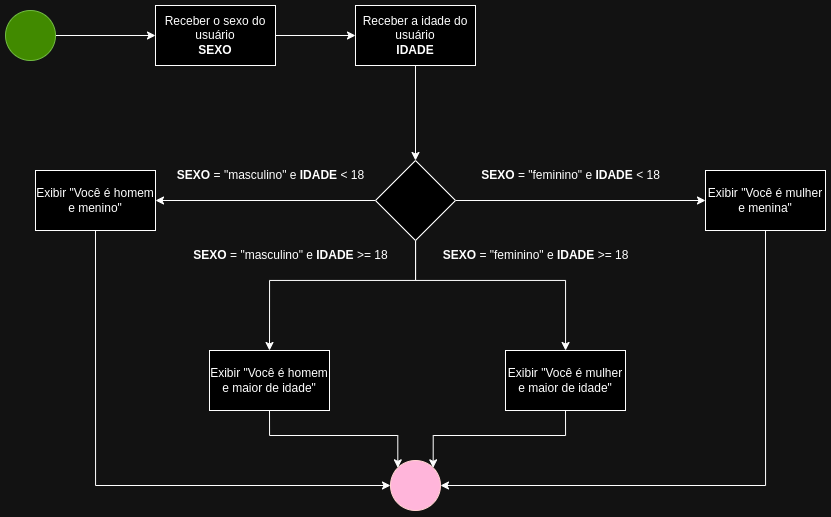

The diagram above was exported from draw.io. Its source (the exported page's mxGraphModel, read from the mxfile embedded in the PNG):
<mxGraphModel dx="1421" dy="547" grid="1" gridSize="10" guides="1" tooltips="1" connect="1" arrows="1" fold="1" page="1" pageScale="1" pageWidth="827" pageHeight="1169" math="0" shadow="0">
  <root>
    <mxCell id="0" />
    <mxCell id="1" parent="0" />
    <mxCell id="SUO_Rl3HXCNeJjXv33Pc-5" style="edgeStyle=orthogonalEdgeStyle;rounded=0;orthogonalLoop=1;jettySize=auto;html=1;exitX=1;exitY=0.5;exitDx=0;exitDy=0;entryX=0;entryY=0.5;entryDx=0;entryDy=0;" edge="1" parent="1" source="SUO_Rl3HXCNeJjXv33Pc-1" target="SUO_Rl3HXCNeJjXv33Pc-2">
      <mxGeometry relative="1" as="geometry" />
    </mxCell>
    <mxCell id="SUO_Rl3HXCNeJjXv33Pc-1" value="" style="ellipse;whiteSpace=wrap;html=1;aspect=fixed;fillColor=#60a917;strokeColor=#2D7600;fontColor=#ffffff;" vertex="1" parent="1">
      <mxGeometry x="90" y="60" width="50" height="50" as="geometry" />
    </mxCell>
    <mxCell id="SUO_Rl3HXCNeJjXv33Pc-7" value="" style="edgeStyle=orthogonalEdgeStyle;rounded=0;orthogonalLoop=1;jettySize=auto;html=1;" edge="1" parent="1" source="SUO_Rl3HXCNeJjXv33Pc-2" target="SUO_Rl3HXCNeJjXv33Pc-6">
      <mxGeometry relative="1" as="geometry" />
    </mxCell>
    <mxCell id="SUO_Rl3HXCNeJjXv33Pc-2" value="Receber o sexo do usuário&lt;br&gt;&lt;b&gt;SEXO&lt;/b&gt;" style="rounded=0;whiteSpace=wrap;html=1;" vertex="1" parent="1">
      <mxGeometry x="240" y="55" width="120" height="60" as="geometry" />
    </mxCell>
    <mxCell id="SUO_Rl3HXCNeJjXv33Pc-4" value="" style="ellipse;whiteSpace=wrap;html=1;aspect=fixed;fillColor=#a20025;strokeColor=#6F0000;fontColor=#ffffff;" vertex="1" parent="1">
      <mxGeometry x="475" y="510" width="50" height="50" as="geometry" />
    </mxCell>
    <mxCell id="SUO_Rl3HXCNeJjXv33Pc-9" value="" style="edgeStyle=orthogonalEdgeStyle;rounded=0;orthogonalLoop=1;jettySize=auto;html=1;" edge="1" parent="1" source="SUO_Rl3HXCNeJjXv33Pc-6" target="SUO_Rl3HXCNeJjXv33Pc-8">
      <mxGeometry relative="1" as="geometry" />
    </mxCell>
    <mxCell id="SUO_Rl3HXCNeJjXv33Pc-6" value="Receber a idade do usuário&lt;br&gt;&lt;b&gt;IDADE&lt;/b&gt;" style="whiteSpace=wrap;html=1;rounded=0;" vertex="1" parent="1">
      <mxGeometry x="440" y="55" width="120" height="60" as="geometry" />
    </mxCell>
    <mxCell id="SUO_Rl3HXCNeJjXv33Pc-11" value="" style="edgeStyle=orthogonalEdgeStyle;rounded=0;orthogonalLoop=1;jettySize=auto;html=1;" edge="1" parent="1" source="SUO_Rl3HXCNeJjXv33Pc-8" target="SUO_Rl3HXCNeJjXv33Pc-10">
      <mxGeometry relative="1" as="geometry" />
    </mxCell>
    <mxCell id="SUO_Rl3HXCNeJjXv33Pc-13" value="" style="edgeStyle=orthogonalEdgeStyle;rounded=0;orthogonalLoop=1;jettySize=auto;html=1;entryX=0.5;entryY=0;entryDx=0;entryDy=0;" edge="1" parent="1" source="SUO_Rl3HXCNeJjXv33Pc-8" target="SUO_Rl3HXCNeJjXv33Pc-12">
      <mxGeometry relative="1" as="geometry">
        <Array as="points">
          <mxPoint x="500" y="330" />
          <mxPoint x="354" y="330" />
        </Array>
      </mxGeometry>
    </mxCell>
    <mxCell id="SUO_Rl3HXCNeJjXv33Pc-15" value="" style="edgeStyle=orthogonalEdgeStyle;rounded=0;orthogonalLoop=1;jettySize=auto;html=1;" edge="1" parent="1" source="SUO_Rl3HXCNeJjXv33Pc-8" target="SUO_Rl3HXCNeJjXv33Pc-14">
      <mxGeometry relative="1" as="geometry">
        <Array as="points">
          <mxPoint x="500" y="330" />
          <mxPoint x="650" y="330" />
        </Array>
      </mxGeometry>
    </mxCell>
    <mxCell id="SUO_Rl3HXCNeJjXv33Pc-17" value="" style="edgeStyle=orthogonalEdgeStyle;rounded=0;orthogonalLoop=1;jettySize=auto;html=1;" edge="1" parent="1" source="SUO_Rl3HXCNeJjXv33Pc-8" target="SUO_Rl3HXCNeJjXv33Pc-16">
      <mxGeometry relative="1" as="geometry" />
    </mxCell>
    <mxCell id="SUO_Rl3HXCNeJjXv33Pc-8" value="" style="rhombus;whiteSpace=wrap;html=1;rounded=0;" vertex="1" parent="1">
      <mxGeometry x="460" y="210" width="80" height="80" as="geometry" />
    </mxCell>
    <mxCell id="SUO_Rl3HXCNeJjXv33Pc-25" style="edgeStyle=orthogonalEdgeStyle;rounded=0;orthogonalLoop=1;jettySize=auto;html=1;exitX=0.5;exitY=1;exitDx=0;exitDy=0;entryX=0;entryY=0.5;entryDx=0;entryDy=0;" edge="1" parent="1" source="SUO_Rl3HXCNeJjXv33Pc-10" target="SUO_Rl3HXCNeJjXv33Pc-4">
      <mxGeometry relative="1" as="geometry" />
    </mxCell>
    <mxCell id="SUO_Rl3HXCNeJjXv33Pc-10" value="Exibir &quot;Você é homem e menino&quot;" style="whiteSpace=wrap;html=1;rounded=0;" vertex="1" parent="1">
      <mxGeometry x="120" y="220" width="120" height="60" as="geometry" />
    </mxCell>
    <mxCell id="SUO_Rl3HXCNeJjXv33Pc-22" style="edgeStyle=orthogonalEdgeStyle;rounded=0;orthogonalLoop=1;jettySize=auto;html=1;exitX=0.5;exitY=1;exitDx=0;exitDy=0;entryX=0;entryY=0;entryDx=0;entryDy=0;" edge="1" parent="1" source="SUO_Rl3HXCNeJjXv33Pc-12" target="SUO_Rl3HXCNeJjXv33Pc-4">
      <mxGeometry relative="1" as="geometry" />
    </mxCell>
    <mxCell id="SUO_Rl3HXCNeJjXv33Pc-12" value="Exibir &quot;Você é homem e maior de idade&quot;" style="whiteSpace=wrap;html=1;rounded=0;" vertex="1" parent="1">
      <mxGeometry x="294" y="400" width="120" height="60" as="geometry" />
    </mxCell>
    <mxCell id="SUO_Rl3HXCNeJjXv33Pc-23" style="edgeStyle=orthogonalEdgeStyle;rounded=0;orthogonalLoop=1;jettySize=auto;html=1;exitX=0.5;exitY=1;exitDx=0;exitDy=0;entryX=1;entryY=0;entryDx=0;entryDy=0;" edge="1" parent="1" source="SUO_Rl3HXCNeJjXv33Pc-14" target="SUO_Rl3HXCNeJjXv33Pc-4">
      <mxGeometry relative="1" as="geometry" />
    </mxCell>
    <mxCell id="SUO_Rl3HXCNeJjXv33Pc-14" value="Exibir &quot;Você é mulher e maior de idade&quot;" style="whiteSpace=wrap;html=1;rounded=0;" vertex="1" parent="1">
      <mxGeometry x="590" y="400" width="120" height="60" as="geometry" />
    </mxCell>
    <mxCell id="SUO_Rl3HXCNeJjXv33Pc-24" style="edgeStyle=orthogonalEdgeStyle;rounded=0;orthogonalLoop=1;jettySize=auto;html=1;exitX=0.5;exitY=1;exitDx=0;exitDy=0;entryX=1;entryY=0.5;entryDx=0;entryDy=0;" edge="1" parent="1" source="SUO_Rl3HXCNeJjXv33Pc-16" target="SUO_Rl3HXCNeJjXv33Pc-4">
      <mxGeometry relative="1" as="geometry" />
    </mxCell>
    <mxCell id="SUO_Rl3HXCNeJjXv33Pc-16" value="Exibir &quot;Você é mulher e menina&quot;" style="whiteSpace=wrap;html=1;rounded=0;" vertex="1" parent="1">
      <mxGeometry x="790" y="220" width="120" height="60" as="geometry" />
    </mxCell>
    <mxCell id="SUO_Rl3HXCNeJjXv33Pc-18" value="&lt;b&gt;SEXO&lt;/b&gt; = &quot;masculino&quot; e &lt;b&gt;IDADE&lt;/b&gt; &amp;lt; 18" style="text;html=1;align=center;verticalAlign=middle;resizable=0;points=[];autosize=1;strokeColor=none;fillColor=none;" vertex="1" parent="1">
      <mxGeometry x="250" y="210" width="210" height="30" as="geometry" />
    </mxCell>
    <mxCell id="SUO_Rl3HXCNeJjXv33Pc-19" value="&lt;b&gt;SEXO&lt;/b&gt; = &quot;feminino&quot; e &lt;b&gt;IDADE&lt;/b&gt; &amp;lt; 18" style="text;html=1;align=center;verticalAlign=middle;resizable=0;points=[];autosize=1;strokeColor=none;fillColor=none;" vertex="1" parent="1">
      <mxGeometry x="555" y="210" width="200" height="30" as="geometry" />
    </mxCell>
    <mxCell id="SUO_Rl3HXCNeJjXv33Pc-20" value="&lt;b&gt;SEXO&lt;/b&gt; = &quot;masculino&quot; e &lt;b&gt;IDADE&lt;/b&gt; &amp;gt;= 18" style="text;html=1;align=center;verticalAlign=middle;resizable=0;points=[];autosize=1;strokeColor=none;fillColor=none;" vertex="1" parent="1">
      <mxGeometry x="265" y="290" width="220" height="30" as="geometry" />
    </mxCell>
    <mxCell id="SUO_Rl3HXCNeJjXv33Pc-21" value="&lt;b&gt;SEXO&lt;/b&gt; = &quot;feminino&quot; e &lt;b&gt;IDADE&lt;/b&gt; &amp;gt;= 18" style="text;html=1;align=center;verticalAlign=middle;resizable=0;points=[];autosize=1;strokeColor=none;fillColor=none;" vertex="1" parent="1">
      <mxGeometry x="515" y="290" width="210" height="30" as="geometry" />
    </mxCell>
  </root>
</mxGraphModel>